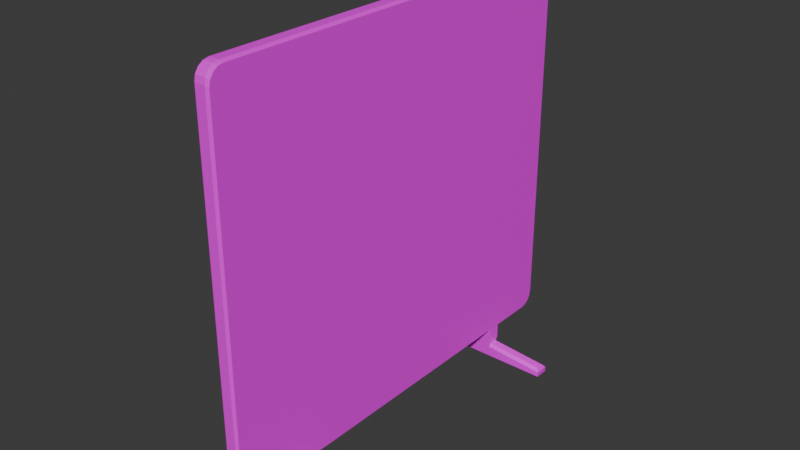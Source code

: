 # Source: cubiclefence.blend  (saved by Blender 4.3.34; exported with 4.5.12 LTS)
import bpy
from mathutils import Matrix  # noqa: F401  (used for matrix-valued properties, if any)

bpy.ops.wm.read_factory_settings(use_empty=True)
scene = bpy.context.scene
scene.name = 'Scene'

# ---- collections
col_collection = bpy.data.collections.new('Collection'); scene.collection.children.link(col_collection)

# ---- images (referenced by path relative to the original .blend; pixels are not part of the script)
import os
ASSET_DIR = os.environ.get("B2B_ASSET_DIR", "")  # directory of the original .blend (textures are referenced by path, not embedded)
HERE = os.path.dirname(os.path.abspath(__file__))  # packed textures are extracted next to this script under _unpacked/

def load_image(name, relpath, width, height, colorspace="sRGB"):
    """Load a texture the original file referenced (path relative to the .blend, or extracted next to this script)."""
    p = next((c for c in (os.path.join(HERE, relpath), os.path.join(ASSET_DIR, relpath)) if relpath and os.path.exists(c)), "")
    if p:
        img = bpy.data.images.load(p, check_existing=True)
        img.name = name
    else:  # same state as the original file: an image datablock whose file is absent (Cycles renders it pink)
        img = bpy.data.images.new(name, width, height)
        img.source = "FILE"
        img.filepath = "//" + (relpath or name)
    img.colorspace_settings.name = colorspace
    return img
img_hotpandagradientpalette_png = load_image('hotpandagradientpalette.png', 'hotpandagradientpalette.png', 1024, 1024, 'sRGB')

# ---- materials (node trees are filled in below, after node groups)
mat_material = bpy.data.materials.new('Material')

# ---- material node trees
mat_material.use_nodes = True; mat_material.node_tree.nodes.clear()
_N = mat_material.node_tree.nodes; _L = mat_material.node_tree.links
n0 = _N.new('ShaderNodeBsdfPrincipled'); n0.name = 'Principled BSDF'; n0.location = (10, 300)
n1 = _N.new('ShaderNodeOutputMaterial'); n1.name = 'Material Output'; n1.location = (300, 300)
n2 = _N.new('ShaderNodeTexImage'); n2.name = 'Image Texture'; n2.location = (-280, 280)
n2.image = img_hotpandagradientpalette_png
_L.new(n0.outputs[0], n1.inputs[0])
_L.new(n2.outputs[0], n0.inputs[0])
n1.is_active_output = True

# ---- world
world_world = bpy.data.worlds.new('World'); scene.world = world_world
world_world.use_nodes = True; world_world.node_tree.nodes.clear()
_N = world_world.node_tree.nodes; _L = world_world.node_tree.links
n0 = _N.new('ShaderNodeOutputWorld'); n0.name = 'World Output'; n0.location = (300, 300)
n1 = _N.new('ShaderNodeBackground'); n1.name = 'Background'; n1.location = (10, 300)
n1.inputs[0].default_value = (0.05088, 0.05088, 0.05088, 1.0)
_L.new(n1.outputs[0], n0.inputs[0])
n0.is_active_output = True
world_world.color = (0.05088, 0.05088, 0.05088)
world_world.sun_shadow_jitter_overblur = 0.0

# ---- meshes
me_cube_001 = bpy.data.meshes.new('Cube.001')
me_cube_001.from_pydata([(-0.025, 0.5163, 0.0), (-0.025, 0.4694, 0.0), (0.025, 0.4694, 0.0), (0.025, 0.5163, 0.0), (0.025, -0.4694, 0.0), (0.025, -0.5163, 0.0), (-0.025, -0.5163, 0.0), (-0.025, -0.4694, 0.0), (0.2332, -0.4694, 0.0), (0.2332, -0.5163, 0.0), (0.2332, 0.5163, 0.0), (0.2332, 0.4694, 0.0), (-0.2332, -0.5163, 0.0), (-0.2332, -0.4694, 0.0), (-0.2332, 0.4694, 0.0), (-0.2332, 0.5163, 0.0), (-0.025, 0.5163, 0.1086), (-0.0177, 0.5163, 0.1013), (-0.025, 0.5163, 0.09398), (-0.0177, 0.4694, 0.1013), (-0.025, 0.4694, 0.1086), (-0.025, 0.4694, 0.09398), (-0.025, -0.4694, 0.1086), (-0.0177, -0.4694, 0.1013), (-0.025, -0.4694, 0.09398), (-0.0177, -0.5163, 0.1013), (-0.025, -0.5163, 0.1086), (-0.025, -0.5163, 0.09398), (0.025, -0.5163, 0.1086), (0.0177, -0.5163, 0.1013), (0.025, -0.5163, 0.09398), (0.0177, -0.4694, 0.1013), (0.025, -0.4694, 0.1086), (0.025, -0.4694, 0.09398), (0.025, 0.4694, 0.1086), (0.0177, 0.4694, 0.1013), (0.025, 0.4694, 0.09398), (0.0177, 0.5163, 0.1013), (0.025, 0.5163, 0.1086), (0.025, 0.5163, 0.09398), (-0.025, -0.6674, 0.1086), (-0.025, -0.7177, 0.1588), (-0.025, -0.6867, 0.1124), (-0.025, -0.703, 0.1233), (-0.025, -0.7139, 0.1396), (-0.0177, -0.6749, 0.1013), (-0.0177, -0.725, 0.1514), (-0.0177, -0.6941, 0.1051), (-0.0177, -0.7103, 0.1159), (-0.0177, -0.7212, 0.1322), (-0.0177, -0.725, 1.355), (-0.0177, -0.6749, 1.405), (-0.0177, -0.7212, 1.374), (-0.0177, -0.7103, 1.39), (-0.0177, -0.6941, 1.401), (-0.025, -0.7177, 1.347), (-0.025, -0.6674, 1.397), (-0.025, -0.7139, 1.366), (-0.025, -0.703, 1.383), (-0.025, -0.6867, 1.394), (-0.025, 0.7177, 0.1588), (-0.025, 0.6674, 0.1086), (-0.025, 0.7139, 0.1396), (-0.025, 0.703, 0.1233), (-0.025, 0.6867, 0.1124), (-0.0177, 0.725, 0.1514), (-0.0177, 0.6749, 0.1013), (-0.0177, 0.7212, 0.1322), (-0.0177, 0.7103, 0.1159), (-0.0177, 0.6941, 0.1051), (-0.0177, 0.6749, 1.405), (-0.0177, 0.725, 1.355), (-0.0177, 0.6941, 1.401), (-0.0177, 0.7103, 1.39), (-0.0177, 0.7212, 1.374), (-0.025, 0.6674, 1.397), (-0.025, 0.7177, 1.347), (-0.025, 0.6867, 1.394), (-0.025, 0.703, 1.383), (-0.025, 0.7139, 1.366), (0.025, -0.7177, 0.1588), (0.025, -0.6674, 0.1086), (0.025, -0.7139, 0.1396), (0.025, -0.703, 0.1233), (0.025, -0.6867, 0.1124), (0.0177, -0.725, 0.1514), (0.0177, -0.6749, 0.1013), (0.0177, -0.7212, 0.1322), (0.0177, -0.7103, 0.1159), (0.0177, -0.6941, 0.1051), (0.0177, -0.6749, 1.405), (0.0177, -0.725, 1.355), (0.0177, -0.6941, 1.401), (0.0177, -0.7103, 1.39), (0.0177, -0.7212, 1.374), (0.025, -0.6674, 1.397), (0.025, -0.7177, 1.347), (0.025, -0.6867, 1.394), (0.025, -0.703, 1.383), (0.025, -0.7139, 1.366), (0.025, 0.6674, 0.1086), (0.025, 0.7177, 0.1588), (0.025, 0.6867, 0.1124), (0.025, 0.703, 0.1233), (0.025, 0.7139, 0.1396), (0.0177, 0.6749, 0.1013), (0.0177, 0.725, 0.1514), (0.0177, 0.6941, 0.1051), (0.0177, 0.7103, 0.1159), (0.0177, 0.7212, 0.1322), (0.025, 0.7177, 1.347), (0.025, 0.6674, 1.397), (0.025, 0.7139, 1.366), (0.025, 0.703, 1.383), (0.025, 0.6867, 1.394), (0.0177, 0.725, 1.355), (0.0177, 0.6749, 1.405), (0.0177, 0.7212, 1.374), (0.0177, 0.7103, 1.39), (0.0177, 0.6941, 1.401), (0.025, 0.5064, 0.04625), (0.025, 0.5163, 0.03631), (0.01509, 0.5163, 0.04625), (0.025, 0.5163, 0.05616), (-0.025, 0.5163, 0.03631), (-0.025, 0.5064, 0.04625), (-0.025, 0.5163, 0.05616), (-0.01509, 0.5163, 0.04625), (-0.025, -0.4694, 0.03631), (-0.025, -0.4793, 0.04625), (-0.025, -0.4694, 0.05616), (-0.01509, -0.4694, 0.04625), (-0.025, 0.4793, 0.04625), (-0.025, 0.4694, 0.03631), (-0.01509, 0.4694, 0.04625), (-0.025, 0.4694, 0.05616), (0.025, -0.5163, 0.03631), (0.025, -0.5064, 0.04625), (0.025, -0.5163, 0.05616), (0.01509, -0.5163, 0.04625), (-0.025, -0.5064, 0.04625), (-0.025, -0.5163, 0.03631), (-0.01509, -0.5163, 0.04625), (-0.025, -0.5163, 0.05616), (0.025, 0.4694, 0.03631), (0.025, 0.4793, 0.04625), (0.025, 0.4694, 0.05616), (0.01509, 0.4694, 0.04625), (0.025, -0.4793, 0.04625), (0.025, -0.4694, 0.03631), (0.01509, -0.4694, 0.04625), (0.025, -0.4694, 0.05616), (0.2233, -0.5064, 0.02811), (0.2332, -0.5163, 0.01727), (-0.2233, 0.5064, 0.02811), (-0.2332, 0.5163, 0.01727), (0.2233, 0.4793, 0.02811), (0.2332, 0.4694, 0.01727), (-0.2233, -0.5064, 0.02811), (-0.2332, -0.5163, 0.01727), (0.2233, 0.5064, 0.02811), (0.2332, 0.5163, 0.01727), (-0.2233, -0.4793, 0.02811), (-0.2332, -0.4694, 0.01727), (-0.2233, 0.4793, 0.02811), (-0.2332, 0.4694, 0.01727), (0.2233, -0.4793, 0.02811), (0.2332, -0.4694, 0.01727)], [], [(128, 131, 150, 149, 4, 7), (28, 81, 86, 29), (2, 1, 0, 3), (51, 70, 75, 56), (132, 125, 154, 164), (66, 105, 37, 17), (25, 29, 86, 45), (16, 61, 66, 17), (120, 145, 156, 160), (124, 127, 122, 121, 3, 0), (116, 90, 95, 111), (5, 6, 7, 4), (6, 141, 159, 12), (136, 139, 142, 141, 6, 5), (136, 5, 9, 153), (19, 35, 31, 23), (1, 133, 165, 14), (165, 155, 15, 14), (2, 3, 10, 11), (148, 137, 152, 166), (18, 17, 37, 39, 123, 122, 127, 126), (36, 35, 19, 21, 135, 134, 147, 146), (0, 1, 14, 15), (4, 149, 167, 8), (144, 147, 134, 133, 1, 2), (140, 129, 162, 158), (159, 163, 13, 12), (161, 157, 11, 10), (5, 4, 8, 9), (124, 0, 15, 155), (24, 23, 31, 33, 151, 150, 131, 130), (144, 2, 11, 157), (128, 7, 13, 163), (33, 32, 28, 30, 138, 137, 148, 151), (167, 153, 9, 8), (39, 38, 34, 36, 146, 145, 120, 123), (30, 29, 25, 27, 143, 142, 139, 138), (21, 20, 16, 18, 126, 125, 132, 135), (27, 26, 22, 24, 130, 129, 140, 143), (7, 6, 12, 13), (16, 17, 18), (19, 20, 21), (22, 23, 24), (25, 26, 27), (28, 29, 30), (31, 32, 33), (34, 35, 36), (37, 38, 39), (40, 42, 43, 44, 41, 55, 57, 58, 59, 56, 75, 77, 78, 79, 76, 60, 62, 63, 64, 61, 16, 20, 22, 26), (116, 70, 51, 90), (65, 71, 115, 106), (100, 38, 37, 105), (110, 101, 106, 115), (100, 102, 103, 104, 101, 110, 112, 113, 114, 111, 95, 97, 98, 99, 96, 80, 82, 83, 84, 81, 28, 32, 34, 38), (71, 65, 60, 76), (46, 50, 55, 41), (19, 23, 22, 20), (34, 32, 31, 35), (91, 85, 80, 96), (85, 91, 50, 46), (40, 45, 47, 42), (42, 47, 48, 43), (43, 48, 49, 44), (44, 49, 46, 41), (51, 56, 59, 54), (54, 59, 58, 53), (53, 58, 57, 52), (52, 57, 55, 50), (71, 76, 79, 74), (74, 79, 78, 73), (73, 78, 77, 72), (72, 77, 75, 70), (66, 61, 64, 69), (69, 64, 63, 68), (68, 63, 62, 67), (67, 62, 60, 65), (116, 111, 114, 119), (119, 114, 113, 118), (118, 113, 112, 117), (117, 112, 110, 115), (100, 105, 107, 102), (102, 107, 108, 103), (103, 108, 109, 104), (104, 109, 106, 101), (91, 96, 99, 94), (94, 99, 98, 93), (93, 98, 97, 92), (92, 97, 95, 90), (86, 81, 84, 89), (89, 84, 83, 88), (88, 83, 82, 87), (87, 82, 80, 85), (45, 86, 89, 47), (47, 89, 88, 48), (48, 88, 87, 49), (49, 87, 85, 46), (90, 51, 54, 92), (92, 54, 53, 93), (93, 53, 52, 94), (94, 52, 50, 91), (115, 71, 74, 117), (117, 74, 73, 118), (118, 73, 72, 119), (119, 72, 70, 116), (105, 66, 69, 107), (107, 69, 68, 108), (108, 68, 67, 109), (109, 67, 65, 106), (25, 45, 40, 26), (120, 121, 122, 123), (124, 125, 126, 127), (128, 129, 130, 131), (132, 133, 134, 135), (136, 137, 138, 139), (140, 141, 142, 143), (144, 145, 146, 147), (148, 149, 150, 151), (153, 167, 166, 152), (157, 161, 160, 156), (158, 162, 163, 159), (164, 154, 155, 165), (132, 164, 165, 133), (156, 145, 144, 157), (161, 121, 120, 160), (128, 163, 162, 129), (159, 141, 140, 158), (124, 155, 154, 125), (152, 137, 136, 153), (148, 166, 167, 149), (3, 121, 161, 10)])
_uv = me_cube_001.uv_layers.new(name='UVMap')
_uv.uv.foreach_set('vector', [0.4353, 0.1182, 0.4352, 0.1151, 0.4339, 0.1149, 0.4337, 0.1182, 0.4334, 0.1159, 0.4357, 0.1159, 0.7034, 0.2468, 0.7049, 0.1843, 0.7052, 0.187, 0.7034, 0.2487, 0.4315, 0.1089, 0.4336, 0.1089, 0.4336, 0.1155, 0.4316, 0.1155, 0.704, 0.4237, 0.6923, 0.4676, 0.6905, 0.437, 0.7121, 0.5395, 0.4062, 0.04437, 0.4057, 0.04439, 0.4047, 0.07691, 0.404, 0.07739, 0.6955, 0.3273, 0.6982, 0.3589, 0.6994, 0.37, 0.6954, 0.3227, 0.7055, 0.2759, 0.7034, 0.2487, 0.7052, 0.187, 0.7078, 0.2269, 0.6916, 0.2729, 0.6938, 0.306, 0.6955, 0.3273, 0.6954, 0.3227, 0.4321, 0.1131, 0.4321, 0.1112, 0.409, 0.1189, 0.4094, 0.1164, 0.4333, 0.1178, 0.4331, 0.1147, 0.432, 0.1145, 0.4319, 0.1178, 0.4316, 0.1155, 0.4336, 0.1155, 0.6964, 0.509, 0.6926, 0.2797, 0.6836, 0.1782, 0.6995, 0.5311, 0.4333, 0.1091, 0.4357, 0.1091, 0.4357, 0.1159, 0.4334, 0.1159, 0.4357, 0.1091, 0.4354, 0.1067, 0.4631, 0.1161, 0.4641, 0.1124, 0.4337, 0.1067, 0.4339, 0.11, 0.4352, 0.1102, 0.4354, 0.1067, 0.4357, 0.1091, 0.4333, 0.1091, 0.4337, 0.1067, 0.4333, 0.1091, 0.405, 0.1124, 0.4059, 0.116, 0.6943, 0.2907, 0.7012, 0.3724, 0.7042, 0.2743, 0.7039, 0.2735, 0.4336, 0.1089, 0.4333, 0.1065, 0.4574, 0.1156, 0.4583, 0.1121, 0.405, 0.07938, 0.4039, 0.07777, 0.4033, 0.07805, 0.406, 0.08059, 0.4315, 0.1089, 0.4316, 0.1155, 0.4086, 0.1215, 0.4068, 0.1121, 0.434, 0.1134, 0.434, 0.1115, 0.4074, 0.1193, 0.4079, 0.1169, 0.433, 0.1138, 0.4329, 0.1144, 0.4322, 0.1144, 0.4321, 0.1138, 0.4321, 0.1133, 0.432, 0.1145, 0.4331, 0.1147, 0.433, 0.1133, 0.4321, 0.1106, 0.4322, 0.11, 0.4329, 0.11, 0.433, 0.1106, 0.433, 0.1112, 0.4331, 0.1099, 0.432, 0.1097, 0.4321, 0.1111, 0.4336, 0.1155, 0.4336, 0.1089, 0.4583, 0.1121, 0.4565, 0.1215, 0.4334, 0.1159, 0.4337, 0.1182, 0.4072, 0.1199, 0.407, 0.122, 0.4318, 0.1065, 0.432, 0.1097, 0.4331, 0.1099, 0.4333, 0.1065, 0.4336, 0.1089, 0.4315, 0.1089, 0.4377, 0.0497, 0.4373, 0.04972, 0.4363, 0.07928, 0.4357, 0.07971, 0.4366, 0.08152, 0.4356, 0.08006, 0.4351, 0.08031, 0.4375, 0.08262, 0.4088, 0.1194, 0.4077, 0.1156, 0.4068, 0.1121, 0.4086, 0.1215, 0.4333, 0.1091, 0.4334, 0.1159, 0.407, 0.122, 0.405, 0.1124, 0.4333, 0.1178, 0.4336, 0.1155, 0.4565, 0.1215, 0.4563, 0.1194, 0.435, 0.1142, 0.435, 0.1148, 0.4341, 0.1148, 0.434, 0.1142, 0.434, 0.1136, 0.4339, 0.1149, 0.4352, 0.1151, 0.435, 0.1137, 0.4318, 0.1065, 0.4315, 0.1089, 0.4068, 0.1121, 0.4077, 0.1156, 0.4353, 0.1182, 0.4357, 0.1159, 0.4621, 0.122, 0.4619, 0.1199, 0.434, 0.1142, 0.4339, 0.1144, 0.4339, 0.1107, 0.4341, 0.1109, 0.434, 0.1114, 0.434, 0.1115, 0.434, 0.1134, 0.434, 0.1136, 0.4072, 0.1199, 0.4059, 0.116, 0.405, 0.1124, 0.407, 0.122, 0.4321, 0.1138, 0.432, 0.114, 0.432, 0.1104, 0.4321, 0.1106, 0.4321, 0.1111, 0.4321, 0.1112, 0.4321, 0.1131, 0.4321, 0.1133, 0.4341, 0.1109, 0.4341, 0.1103, 0.435, 0.1103, 0.435, 0.1109, 0.4351, 0.1115, 0.4352, 0.1102, 0.4339, 0.11, 0.434, 0.1114, 0.4064, 0.04427, 0.4064, 0.04451, 0.4054, 0.0445, 0.4055, 0.04426, 0.4056, 0.0443, 0.4057, 0.04439, 0.4062, 0.04437, 0.4062, 0.04431, 0.4379, 0.04961, 0.438, 0.04983, 0.437, 0.04982, 0.4371, 0.04961, 0.4372, 0.04964, 0.4373, 0.04972, 0.4377, 0.0497, 0.4378, 0.04965, 0.4357, 0.1159, 0.4357, 0.1091, 0.4641, 0.1124, 0.4621, 0.122, 0.4331, 0.1141, 0.4329, 0.1144, 0.433, 0.1138, 0.4066, 0.04422, 0.4064, 0.04451, 0.4064, 0.04427, 0.4352, 0.1144, 0.435, 0.1148, 0.435, 0.1142, 0.4381, 0.04956, 0.438, 0.04983, 0.4379, 0.04961, 0.4339, 0.1107, 0.4341, 0.1103, 0.4341, 0.1109, 0.4341, 0.1148, 0.4339, 0.1144, 0.434, 0.1142, 0.432, 0.1104, 0.4322, 0.11, 0.4321, 0.1106, 0.4322, 0.1144, 0.432, 0.114, 0.4321, 0.1138, 0.7083, 0.2419, 0.7093, 0.2408, 0.7099, 0.239, 0.7106, 0.2472, 0.7132, 0.3023, 0.7053, 0.4592, 0.7019, 0.4148, 0.7018, 0.413, 0.7038, 0.4385, 0.7121, 0.5395, 0.6905, 0.437, 0.6892, 0.4497, 0.6883, 0.4717, 0.6888, 0.5096, 0.6864, 0.4831, 0.6889, 0.2429, 0.6933, 0.2977, 0.6942, 0.3084, 0.6948, 0.3169, 0.6938, 0.306, 0.6916, 0.2729, 0.6866, 0.1995, 0.7027, 0.263, 0.7054, 0.2755, 0.6964, 0.509, 0.6923, 0.4676, 0.704, 0.4237, 0.6926, 0.2797, 0.6939, 0.2959, 0.6903, 0.5871, 0.6993, 0.6288, 0.6997, 0.365, 0.7, 0.3785, 0.7033, 0.4118, 0.6994, 0.37, 0.6982, 0.3589, 0.7015, 0.6178, 0.7046, 0.4293, 0.6997, 0.365, 0.6993, 0.6288, 0.7, 0.3785, 0.6988, 0.364, 0.6988, 0.3645, 0.7003, 0.3809, 0.7046, 0.4293, 0.7015, 0.6178, 0.6991, 0.597, 0.6991, 0.5805, 0.6995, 0.562, 0.6995, 0.5311, 0.6836, 0.1782, 0.6908, 0.273, 0.693, 0.3021, 0.6925, 0.2949, 0.6886, 0.2466, 0.702, 0.1222, 0.7064, 0.1582, 0.7051, 0.1614, 0.7046, 0.1699, 0.7049, 0.1843, 0.7034, 0.2468, 0.7056, 0.293, 0.709, 0.466, 0.7033, 0.4118, 0.6903, 0.5871, 0.6939, 0.2959, 0.6889, 0.2429, 0.6864, 0.4831, 0.7135, 0.2611, 0.7, 0.4002, 0.7053, 0.4592, 0.7132, 0.3023, 0.6943, 0.2907, 0.7039, 0.2735, 0.7027, 0.263, 0.6866, 0.1995, 0.709, 0.466, 0.7056, 0.293, 0.7042, 0.2743, 0.7012, 0.3724, 0.6934, 0.3155, 0.7088, 0.1383, 0.702, 0.1222, 0.6886, 0.2466, 0.7088, 0.1383, 0.6934, 0.3155, 0.7, 0.4002, 0.7135, 0.2611, 0.7083, 0.2419, 0.7078, 0.2269, 0.7084, 0.2258, 0.7093, 0.2408, 0.7093, 0.2408, 0.7084, 0.2258, 0.7092, 0.2262, 0.7099, 0.239, 0.7099, 0.239, 0.7092, 0.2262, 0.7104, 0.2337, 0.7106, 0.2472, 0.7106, 0.2472, 0.7104, 0.2337, 0.7135, 0.2611, 0.7132, 0.3023, 0.704, 0.4237, 0.7121, 0.5395, 0.7038, 0.4385, 0.7015, 0.4051, 0.7015, 0.4051, 0.7038, 0.4385, 0.7018, 0.413, 0.7004, 0.3944, 0.7004, 0.3944, 0.7018, 0.413, 0.7019, 0.4148, 0.7001, 0.3939, 0.7001, 0.3939, 0.7019, 0.4148, 0.7053, 0.4592, 0.7, 0.4002, 0.6903, 0.5871, 0.6864, 0.4831, 0.6888, 0.5096, 0.6915, 0.5424, 0.6915, 0.5424, 0.6888, 0.5096, 0.6883, 0.4717, 0.6914, 0.5079, 0.6914, 0.5079, 0.6883, 0.4717, 0.6892, 0.4497, 0.6917, 0.4847, 0.6917, 0.4847, 0.6892, 0.4497, 0.6905, 0.437, 0.6923, 0.4676, 0.6955, 0.3273, 0.6938, 0.306, 0.6948, 0.3169, 0.6954, 0.3242, 0.6954, 0.3242, 0.6948, 0.3169, 0.6942, 0.3084, 0.6951, 0.319, 0.6951, 0.319, 0.6942, 0.3084, 0.6933, 0.2977, 0.6947, 0.3115, 0.6947, 0.3115, 0.6933, 0.2977, 0.6889, 0.2429, 0.6939, 0.2959, 0.6964, 0.509, 0.6995, 0.5311, 0.6995, 0.562, 0.6969, 0.5375, 0.6969, 0.5375, 0.6995, 0.562, 0.6991, 0.5805, 0.6969, 0.5587, 0.6969, 0.5587, 0.6991, 0.5805, 0.6991, 0.597, 0.6974, 0.5832, 0.6974, 0.5832, 0.6991, 0.597, 0.7015, 0.6178, 0.6993, 0.6288, 0.7, 0.3785, 0.6982, 0.3589, 0.6981, 0.3557, 0.6988, 0.364, 0.6988, 0.364, 0.6981, 0.3557, 0.6982, 0.3557, 0.6988, 0.3645, 0.6988, 0.3645, 0.6982, 0.3557, 0.6988, 0.3609, 0.7003, 0.3809, 0.7003, 0.3809, 0.6988, 0.3609, 0.6997, 0.365, 0.7046, 0.4293, 0.6934, 0.3155, 0.6886, 0.2466, 0.6925, 0.2949, 0.6942, 0.3184, 0.6942, 0.3184, 0.6925, 0.2949, 0.693, 0.3021, 0.6944, 0.3182, 0.6944, 0.3182, 0.693, 0.3021, 0.6908, 0.273, 0.6936, 0.3046, 0.6936, 0.3046, 0.6908, 0.273, 0.6836, 0.1782, 0.6926, 0.2797, 0.7052, 0.187, 0.7049, 0.1843, 0.7046, 0.1699, 0.7059, 0.1852, 0.7059, 0.1852, 0.7046, 0.1699, 0.7051, 0.1614, 0.7068, 0.1815, 0.7068, 0.1815, 0.7051, 0.1614, 0.7064, 0.1582, 0.708, 0.1758, 0.708, 0.1758, 0.7064, 0.1582, 0.702, 0.1222, 0.7088, 0.1383, 0.7078, 0.2269, 0.7052, 0.187, 0.7059, 0.1852, 0.7084, 0.2258, 0.7084, 0.2258, 0.7059, 0.1852, 0.7068, 0.1815, 0.7092, 0.2262, 0.7092, 0.2262, 0.7068, 0.1815, 0.708, 0.1758, 0.7104, 0.2337, 0.7104, 0.2337, 0.708, 0.1758, 0.7088, 0.1383, 0.7135, 0.2611, 0.6926, 0.2797, 0.704, 0.4237, 0.7015, 0.4051, 0.6936, 0.3046, 0.6936, 0.3046, 0.7015, 0.4051, 0.7004, 0.3944, 0.6944, 0.3182, 0.6944, 0.3182, 0.7004, 0.3944, 0.7001, 0.3939, 0.6942, 0.3184, 0.6942, 0.3184, 0.7001, 0.3939, 0.7, 0.4002, 0.6934, 0.3155, 0.6993, 0.6288, 0.6903, 0.5871, 0.6915, 0.5424, 0.6974, 0.5832, 0.6974, 0.5832, 0.6915, 0.5424, 0.6914, 0.5079, 0.6969, 0.5587, 0.6969, 0.5587, 0.6914, 0.5079, 0.6917, 0.4847, 0.6969, 0.5375, 0.6969, 0.5375, 0.6917, 0.4847, 0.6923, 0.4676, 0.6964, 0.509, 0.6982, 0.3589, 0.6955, 0.3273, 0.6954, 0.3242, 0.6981, 0.3557, 0.6981, 0.3557, 0.6954, 0.3242, 0.6951, 0.319, 0.6982, 0.3557, 0.6982, 0.3557, 0.6951, 0.319, 0.6947, 0.3115, 0.6988, 0.3609, 0.6988, 0.3609, 0.6947, 0.3115, 0.6939, 0.2959, 0.6997, 0.365, 0.7055, 0.2759, 0.7078, 0.2269, 0.7083, 0.2419, 0.7054, 0.2755, 0.4321, 0.1131, 0.4319, 0.1178, 0.432, 0.1145, 0.4321, 0.1133, 0.4044, 0.04468, 0.4057, 0.04439, 0.4056, 0.0443, 0.4052, 0.04444, 0.4361, 0.04998, 0.4373, 0.04972, 0.4372, 0.04964, 0.4369, 0.04977, 0.433, 0.1113, 0.4333, 0.1065, 0.4331, 0.1099, 0.433, 0.1112, 0.4337, 0.1067, 0.434, 0.1115, 0.434, 0.1114, 0.4339, 0.11, 0.4351, 0.1116, 0.4354, 0.1067, 0.4352, 0.1102, 0.4351, 0.1115, 0.4318, 0.1065, 0.4321, 0.1112, 0.4321, 0.1111, 0.432, 0.1097, 0.434, 0.1134, 0.4337, 0.1182, 0.4339, 0.1149, 0.434, 0.1136, 0.4059, 0.116, 0.4072, 0.1199, 0.4079, 0.1169, 0.4074, 0.1193, 0.4077, 0.1156, 0.4088, 0.1194, 0.4094, 0.1164, 0.409, 0.1189, 0.4357, 0.07971, 0.4363, 0.07928, 0.4356, 0.08006, 0.4366, 0.08152, 0.404, 0.07739, 0.4047, 0.07691, 0.4039, 0.07777, 0.405, 0.07938, 0.433, 0.1113, 0.456, 0.119, 0.4574, 0.1156, 0.4333, 0.1065, 0.409, 0.1189, 0.4321, 0.1112, 0.4318, 0.1065, 0.4077, 0.1156, 0.4088, 0.1194, 0.4319, 0.1178, 0.4321, 0.1131, 0.4094, 0.1164, 0.4353, 0.1182, 0.4619, 0.1199, 0.4612, 0.1172, 0.4351, 0.1135, 0.4631, 0.1161, 0.4354, 0.1067, 0.4351, 0.1116, 0.4615, 0.1195, 0.4333, 0.1178, 0.4563, 0.1194, 0.4557, 0.1167, 0.4331, 0.1132, 0.4074, 0.1193, 0.434, 0.1115, 0.4337, 0.1067, 0.4059, 0.116, 0.434, 0.1134, 0.4079, 0.1169, 0.4072, 0.1199, 0.4337, 0.1182, 0.4316, 0.1155, 0.4319, 0.1178, 0.4088, 0.1194, 0.4086, 0.1215])
me_cube_001.materials.append(mat_material)
me_cube_001.update()

# ---- objects
ob_cubiclewall = bpy.data.objects.new('CubicleWall', me_cube_001)

# ---- transforms, parenting, visibility, modifiers, constraints
ob_cubiclewall.location = (0.0, 0.0, 0.0)

# ---- collection membership
col_collection.objects.link(ob_cubiclewall)

# ---- scene / render settings (as saved in the file)
scene.frame_start = 1; scene.frame_end = 250; scene.frame_set(1)
scene.render.engine = 'BLENDER_EEVEE_NEXT'
bpy.context.view_layer.update()

# ---- added for rendering (the .blend has no active camera and no usable light): camera, sun
cam_auto = bpy.data.cameras.new('AutoCamera')
cam_auto.lens = 50.0
cam_auto.sensor_width = 36.0
cam_auto.clip_end = 1000.0
ob_auto_camera = bpy.data.objects.new('AutoCamera', cam_auto)
scene.collection.objects.link(ob_auto_camera)
ob_auto_camera.location = (1.91708, -2.3005, 2.23602)
ob_auto_camera.rotation_euler = (1.09748, -7.21219e-08, 0.694738)
scene.camera = ob_auto_camera
light_auto_sun = bpy.data.lights.new('AutoSun', 'SUN')
light_auto_sun.energy = 3.0
light_auto_sun.angle = 0.0523599
ob_auto_sun = bpy.data.objects.new('AutoSun', light_auto_sun)
scene.collection.objects.link(ob_auto_sun)
ob_auto_sun.rotation_euler = (0.872665, 0.174533, 0.523599)
bpy.context.view_layer.update()
